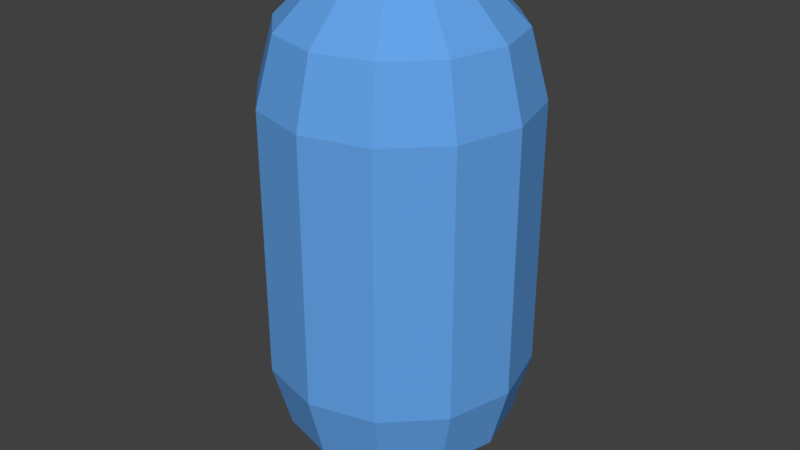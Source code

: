 # Source: player_body.blend  (saved by Blender 2.79.0; exported with 4.5.12 LTS)
import bpy
from mathutils import Matrix  # noqa: F401  (used for matrix-valued properties, if any)

bpy.ops.wm.read_factory_settings(use_empty=True)
scene = bpy.context.scene
scene.name = 'Scene'

# ---- collections
col_collection_1 = bpy.data.collections.new('Collection 1'); scene.collection.children.link(col_collection_1)

# ---- materials (node trees are filled in below, after node groups)
mat_material = bpy.data.materials.new('Material')
mat_material.alpha_threshold = 0.0
mat_material.use_transparent_shadow = False
mat_material.diffuse_color = (0.1266, 0.3657, 0.8, 1.0)
mat_material.roughness = 0.5
mat_material.specular_intensity = 0.1
mat_material.line_color = (0.0, 0.0, 0.0, 1.0)

# ---- material node trees

# ---- world
world_world = bpy.data.worlds.new('World'); scene.world = world_world
world_world.color = (0.05088, 0.05088, 0.05088)
world_world.use_sun_shadow = False
world_world.sun_shadow_jitter_overblur = 0.0
world_world.cycles.sampling_method = 'MANUAL'

# ---- meshes
me_sphere_001 = bpy.data.meshes.new('Sphere.001')
me_sphere_001.from_pydata([(7.065e-08, 1.0, 1.0), (-0.75, -0.433, -1.53), (0.25, 0.433, 1.866), (0.433, 0.75, 1.5), (0.5, 0.866, 1.0), (-0.433, -0.25, -1.896), (-0.5, -0.866, -1.03), (-6.012e-08, 1.07e-07, 2.0), (0.433, 0.25, 1.866), (0.75, 0.433, 1.5), (0.866, 0.5, 1.0), (-0.433, -0.75, -1.53), (-0.25, -0.433, -1.896), (0.5, 1.56e-07, 1.866), (0.866, 1.411e-07, 1.5), (1.0, 1.709e-07, 1.0), (2.495e-08, -1.0, -1.03), (5.475e-08, -0.866, -1.53), (0.433, -0.25, 1.866), (0.75, -0.433, 1.5), (0.866, -0.5, 1.0), (1.005e-08, -0.5, -1.896), (0.5, -0.866, -1.03), (0.25, -0.433, 1.866), (0.433, -0.75, 1.5), (0.5, -0.866, 1.0), (0.433, -0.75, -1.53), (0.25, -0.433, -1.896), (1.005e-08, -0.5, 1.866), (5.475e-08, -0.866, 1.5), (2.495e-08, -1.0, 1.0), (0.866, -0.5, -1.03), (0.75, -0.433, -1.53), (0.433, -0.25, -1.896), (-0.25, -0.433, 1.866), (-0.433, -0.75, 1.5), (-0.5, -0.866, 1.0), (1.0, 1.709e-07, -1.03), (0.866, 1.411e-07, -1.53), (-0.433, -0.25, 1.866), (-0.75, -0.433, 1.5), (-0.866, -0.5, 1.0), (0.5, 1.56e-07, -1.896), (0.866, 0.5, -1.03), (-0.5, 2.752e-07, 1.866), (-0.866, 2.305e-07, 1.5), (-1.0, 2.603e-07, 1.0), (0.75, 0.433, -1.53), (0.433, 0.25, -1.896), (-0.433, 0.25, 1.866), (-0.75, 0.433, 1.5), (-0.866, 0.5, 1.0), (-6.012e-08, 1.07e-07, -2.03), (0.5, 0.866, -1.03), (-0.25, 0.433, 1.866), (-0.433, 0.75, 1.5), (-0.5, 0.866, 1.0), (0.433, 0.75, -1.53), (0.25, 0.433, -1.896), (1.591e-07, 0.5, 1.866), (1.144e-07, 0.866, 1.5), (7.065e-08, 1.0, -1.03), (-0.866, -0.5, -1.03), (-0.5, 2.752e-07, -1.896), (-0.866, 2.305e-07, -1.53), (-1.0, 2.603e-07, -1.03), (-0.433, 0.25, -1.896), (-0.75, 0.433, -1.53), (-0.866, 0.5, -1.03), (-0.25, 0.433, -1.896), (-0.433, 0.75, -1.53), (-0.5, 0.866, -1.03), (1.591e-07, 0.5, -1.896), (1.144e-07, 0.866, -1.53)], [], [(69, 72, 52), (0, 60, 3, 4), (59, 7, 2), (70, 73, 72, 69), (68, 71, 70, 67), (60, 59, 2, 3), (64, 67, 66, 63), (4, 3, 9, 10), (2, 7, 8), (63, 66, 52), (66, 69, 52), (3, 2, 8, 9), (10, 9, 14, 15), (8, 7, 13), (62, 65, 64, 1), (65, 68, 67, 64), (9, 8, 13, 14), (5, 63, 52), (13, 7, 18), (6, 62, 1, 11), (1, 64, 63, 5), (14, 13, 18, 19), (12, 5, 52), (15, 14, 19, 20), (16, 6, 11, 17), (11, 1, 5, 12), (19, 18, 23, 24), (21, 12, 52), (20, 19, 24, 25), (18, 7, 23), (22, 16, 17, 26), (17, 11, 12, 21), (24, 23, 28, 29), (27, 21, 52), (25, 24, 29, 30), (23, 7, 28), (31, 22, 26, 32), (26, 17, 21, 27), (29, 28, 34, 35), (33, 27, 52), (30, 29, 35, 36), (28, 7, 34), (47, 38, 42, 48), (35, 34, 39, 40), (48, 42, 52), (36, 35, 40, 41), (34, 7, 39), (32, 26, 27, 33), (40, 39, 44, 45), (57, 47, 48, 58), (41, 40, 45, 46), (39, 7, 44), (37, 31, 32, 38), (43, 37, 38, 47), (53, 43, 47, 57), (46, 45, 50, 51), (44, 7, 49), (38, 32, 33, 42), (58, 48, 52), (45, 44, 49, 50), (72, 58, 52), (51, 50, 55, 56), (49, 7, 54), (42, 33, 52), (73, 57, 58, 72), (50, 49, 54, 55), (71, 61, 73, 70), (56, 55, 60, 0), (54, 7, 59), (67, 70, 69, 66), (61, 53, 57, 73), (55, 54, 59, 60), (51, 56, 71, 68), (56, 0, 61, 71), (0, 4, 53, 61), (4, 10, 43, 53), (10, 15, 37, 43), (15, 20, 31, 37), (20, 25, 22, 31), (25, 30, 16, 22), (30, 36, 6, 16), (36, 41, 62, 6), (41, 46, 65, 62), (46, 51, 68, 65)])
me_sphere_001.materials.append(mat_material)
me_sphere_001.use_remesh_preserve_volume = False
me_sphere_001.use_remesh_preserve_attributes = False
me_sphere_001.use_mirror_vertex_groups = False
me_sphere_001.update()

# ---- objects
ob_sphere_001 = bpy.data.objects.new('Sphere.001', me_sphere_001)

# ---- transforms, parenting, visibility, modifiers, constraints
ob_sphere_001.location = (0.0, 0.0, 0.0)
ob_sphere_001.lineart.crease_threshold = 0.0

# ---- collection membership
col_collection_1.objects.link(ob_sphere_001)

# ---- scene / render settings (as saved in the file)
scene.frame_start = 1; scene.frame_end = 250; scene.frame_set(1)
scene.render.engine = 'BLENDER_EEVEE_NEXT'
scene.render.resolution_percentage = 50
scene.render.dither_intensity = 0.0
scene.cycles.use_denoising = False
scene.cycles.samples = 128
scene.cycles.sampling_pattern = 'TABULATED_SOBOL'
scene.cycles.use_adaptive_sampling = False
scene.cycles.use_light_tree = False
scene.cycles.blur_glossy = 0.0
scene.cycles.sample_clamp_indirect = 0.0
scene.view_settings.view_transform = 'Standard'
bpy.context.view_layer.update()

# ---- added for rendering (the .blend has no active camera and no usable light): camera, sun
cam_auto = bpy.data.cameras.new('AutoCamera')
cam_auto.lens = 50.0
cam_auto.sensor_width = 36.0
cam_auto.clip_end = 1000.0
ob_auto_camera = bpy.data.objects.new('AutoCamera', cam_auto)
scene.collection.objects.link(ob_auto_camera)
ob_auto_camera.location = (4.5553, -5.46636, 3.62927)
ob_auto_camera.rotation_euler = (1.09748, -7.21219e-08, 0.694738)
scene.camera = ob_auto_camera
light_auto_sun = bpy.data.lights.new('AutoSun', 'SUN')
light_auto_sun.energy = 3.0
light_auto_sun.angle = 0.0523599
ob_auto_sun = bpy.data.objects.new('AutoSun', light_auto_sun)
scene.collection.objects.link(ob_auto_sun)
ob_auto_sun.rotation_euler = (0.872665, 0.174533, 0.523599)
bpy.context.view_layer.update()
